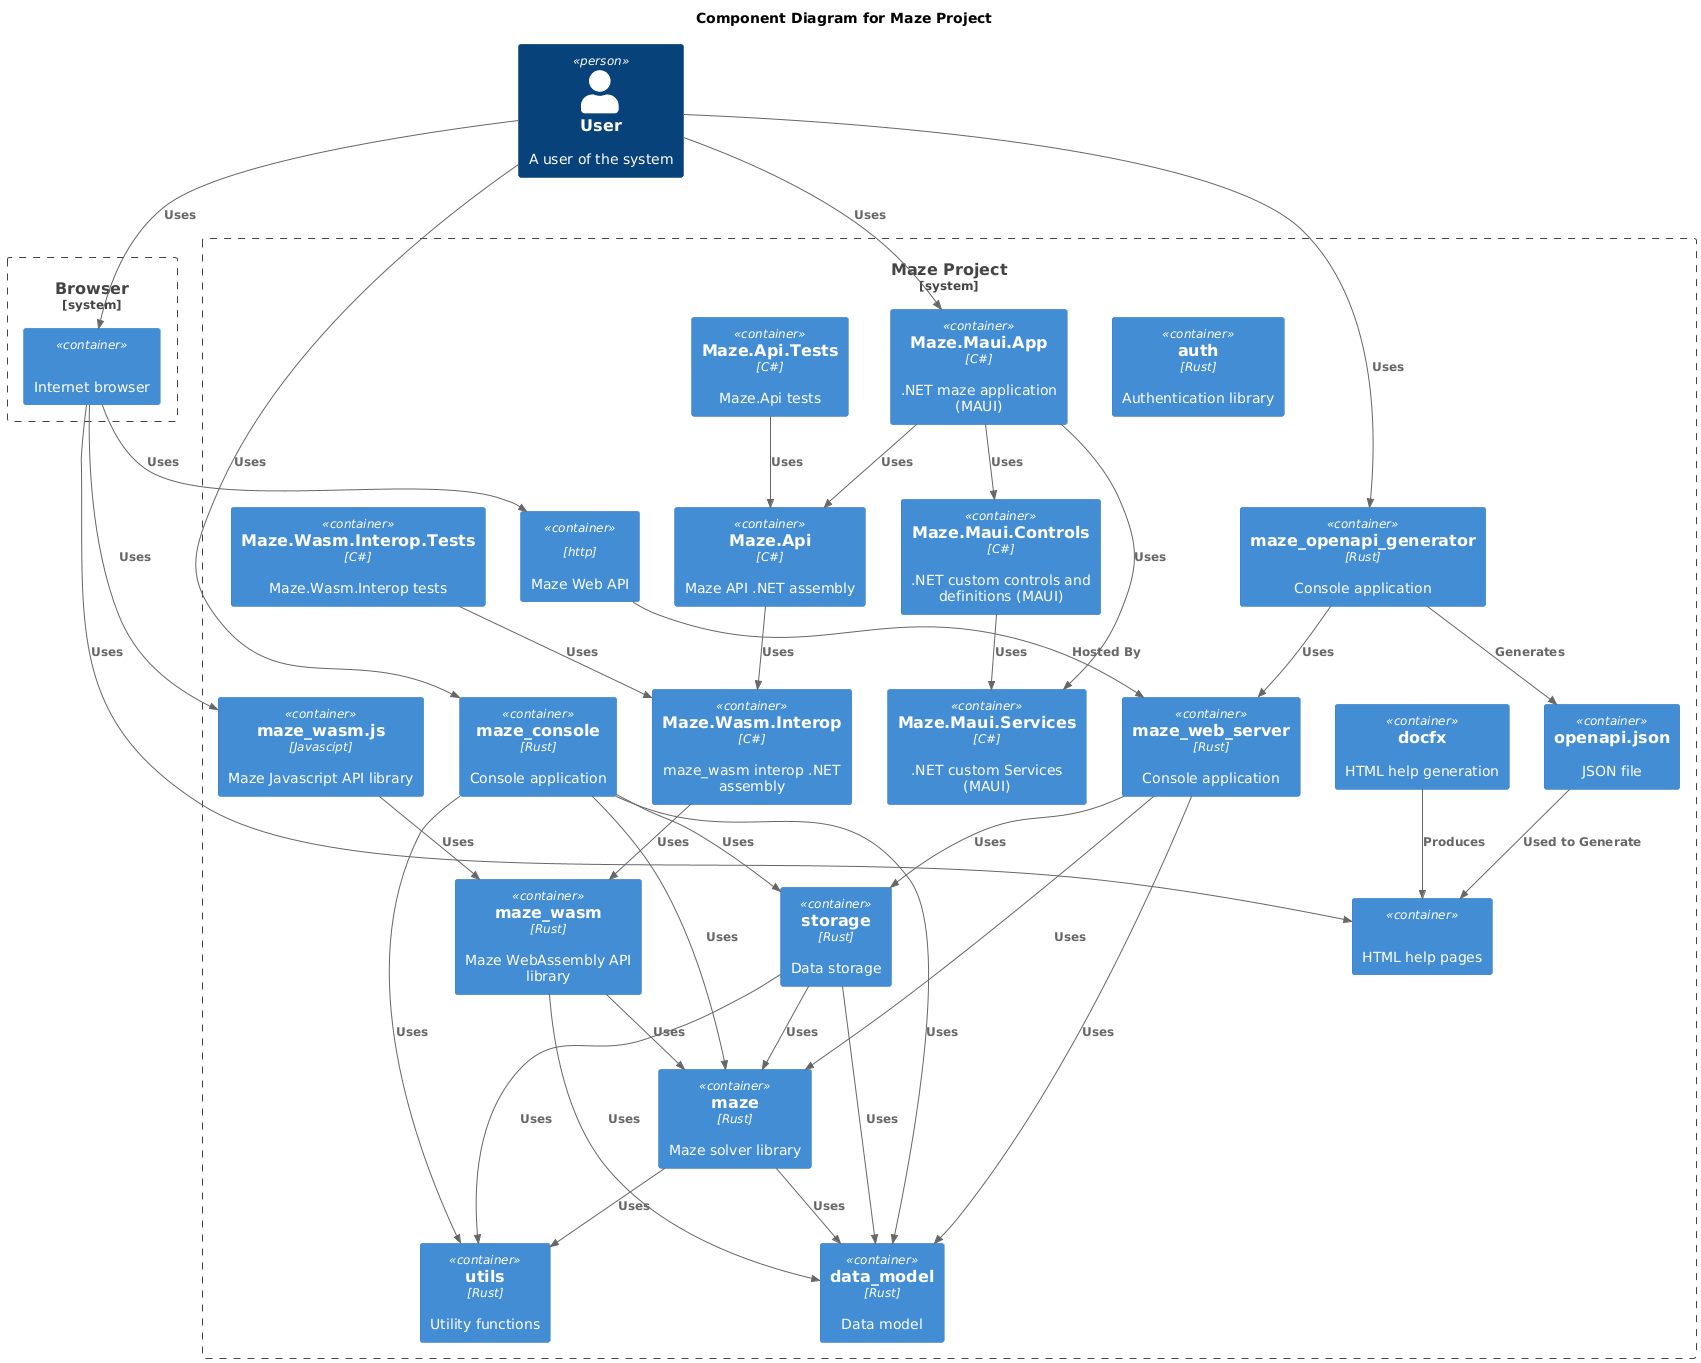

The diagram above was rendered by PlantUML. Its source (embedded in the PNG):
@startuml

!include https://raw.githubusercontent.com/plantuml-stdlib/C4-PlantUML/master/C4_Container.puml

title Component Diagram for Maze Project

Person(user, "User", "A user of the system")

System_Boundary(c1, "Browser") {
    Container(browser, "", "", "Internet browser")
}

System_Boundary(c2, "Maze Project") {
    Container(html_help, "", "", "HTML help pages")
    Container(auth, "auth", "Rust", "Authentication library")
    Container(data_model, "data_model", "Rust", "Data model")
    Container(docfx, "docfx", "", "HTML help generation")
    Container(maze, "maze", "Rust", "Maze solver library")
    Container(maze_maui_app_net, "Maze.Maui.App", "C#", ".NET maze application (MAUI)")
    Container(maze_maui_controls_net, "Maze.Maui.Controls", "C#", ".NET custom controls and definitions (MAUI)")
    Container(maze_maui_services_net, "Maze.Maui.Services", "C#", ".NET custom Services (MAUI)")
    Container(maze_api_net_tests, "Maze.Api.Tests", "C#", "Maze.Api tests")
    Container(maze_api_net, "Maze.Api", "C#", "Maze API .NET assembly")
    Container(maze_wasm_interop_net_tests, "Maze.Wasm.Interop.Tests", "C#", "Maze.Wasm.Interop tests")
    Container(maze_wasm_interop_net, "Maze.Wasm.Interop", "C#", "maze_wasm interop .NET assembly")
    Container(maze_wasm_js, "maze_wasm.js", "Javascipt", "Maze Javascript API library")
    Container(maze_wasm, "maze_wasm", "Rust", "Maze WebAssembly API library")
    Container(maze_console, "maze_console", "Rust", "Console application")
    Container(maze_web_api, "", "http", "Maze Web API")
    Container(maze_web_server, "maze_web_server", "Rust", "Console application")
    Container(maze_openapi_generator, "maze_openapi_generator", "Rust", "Console application")
    Container(openapi_json, "openapi.json", "", "JSON file")
    Container(storage, "storage", "Rust", "Data storage")
    Container(utils, "utils", "Rust", "Utility functions")
}

Rel(user, browser, "Uses")
Rel(browser, html_help, "Uses")
Rel(browser, maze_wasm_js, "Uses")
Rel(docfx, html_help, "Produces")
Rel(user, maze_console, "Uses")
Rel(maze_console, data_model, "Uses")
Rel(maze_console, maze, "Uses")
Rel(maze_console, storage, "Uses")
Rel(maze_console, utils, "Uses")
Rel(browser, maze_web_api, "Uses")
Rel(maze_web_api, maze_web_server, "Hosted By")
Rel(maze_web_server, data_model, "Uses")
Rel(maze_web_server, maze, "Uses")
Rel(maze_web_server, storage, "Uses")
Rel(user, maze_openapi_generator, "Uses")
Rel(maze_openapi_generator, maze_web_server, "Uses")
Rel(maze_openapi_generator, openapi_json, "Generates")
Rel(openapi_json, html_help, "Used to Generate")
Rel(user, maze_maui_app_net, "Uses")
Rel(maze_maui_app_net, maze_maui_controls_net, "Uses")
Rel(maze_maui_app_net, maze_maui_services_net, "Uses")
Rel(maze_maui_app_net, maze_api_net, "Uses")
Rel(maze_maui_controls_net, maze_maui_services_net, "Uses")
Rel(maze_api_net_tests, maze_api_net, "Uses")
Rel(maze_api_net, maze_wasm_interop_net, "Uses")
Rel(maze_wasm_interop_net_tests, maze_wasm_interop_net, "Uses")
Rel(maze_wasm_interop_net, maze_wasm, "Uses")
Rel(maze_wasm_js, maze_wasm, "Uses")
Rel(maze_wasm, data_model, "Uses")
Rel(maze_wasm, maze, "Uses")
Rel(storage, data_model, "Uses")
Rel(storage, maze, "Uses")
Rel(storage, utils, "Uses")
Rel(maze, data_model, "Uses")
Rel(maze, utils, "Uses")

@enduml